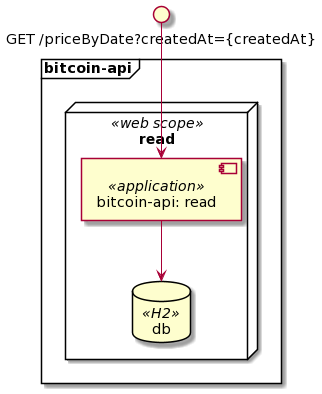

The diagram above was rendered by PlantUML. Its source (embedded in the PNG):
@startuml
interface "GET /priceByDate?createdAt={createdAt}" as BitcoinInterface

frame bitcoin-api {
    node read <<web scope>> {
        component "bitcoin-api: read" <<application>> as BitcoinApp
        database "db" <<H2>> as bitcoinDB
    }
    BitcoinInterface --> BitcoinApp
    BitcoinApp --> bitcoinDB
}
@enduml